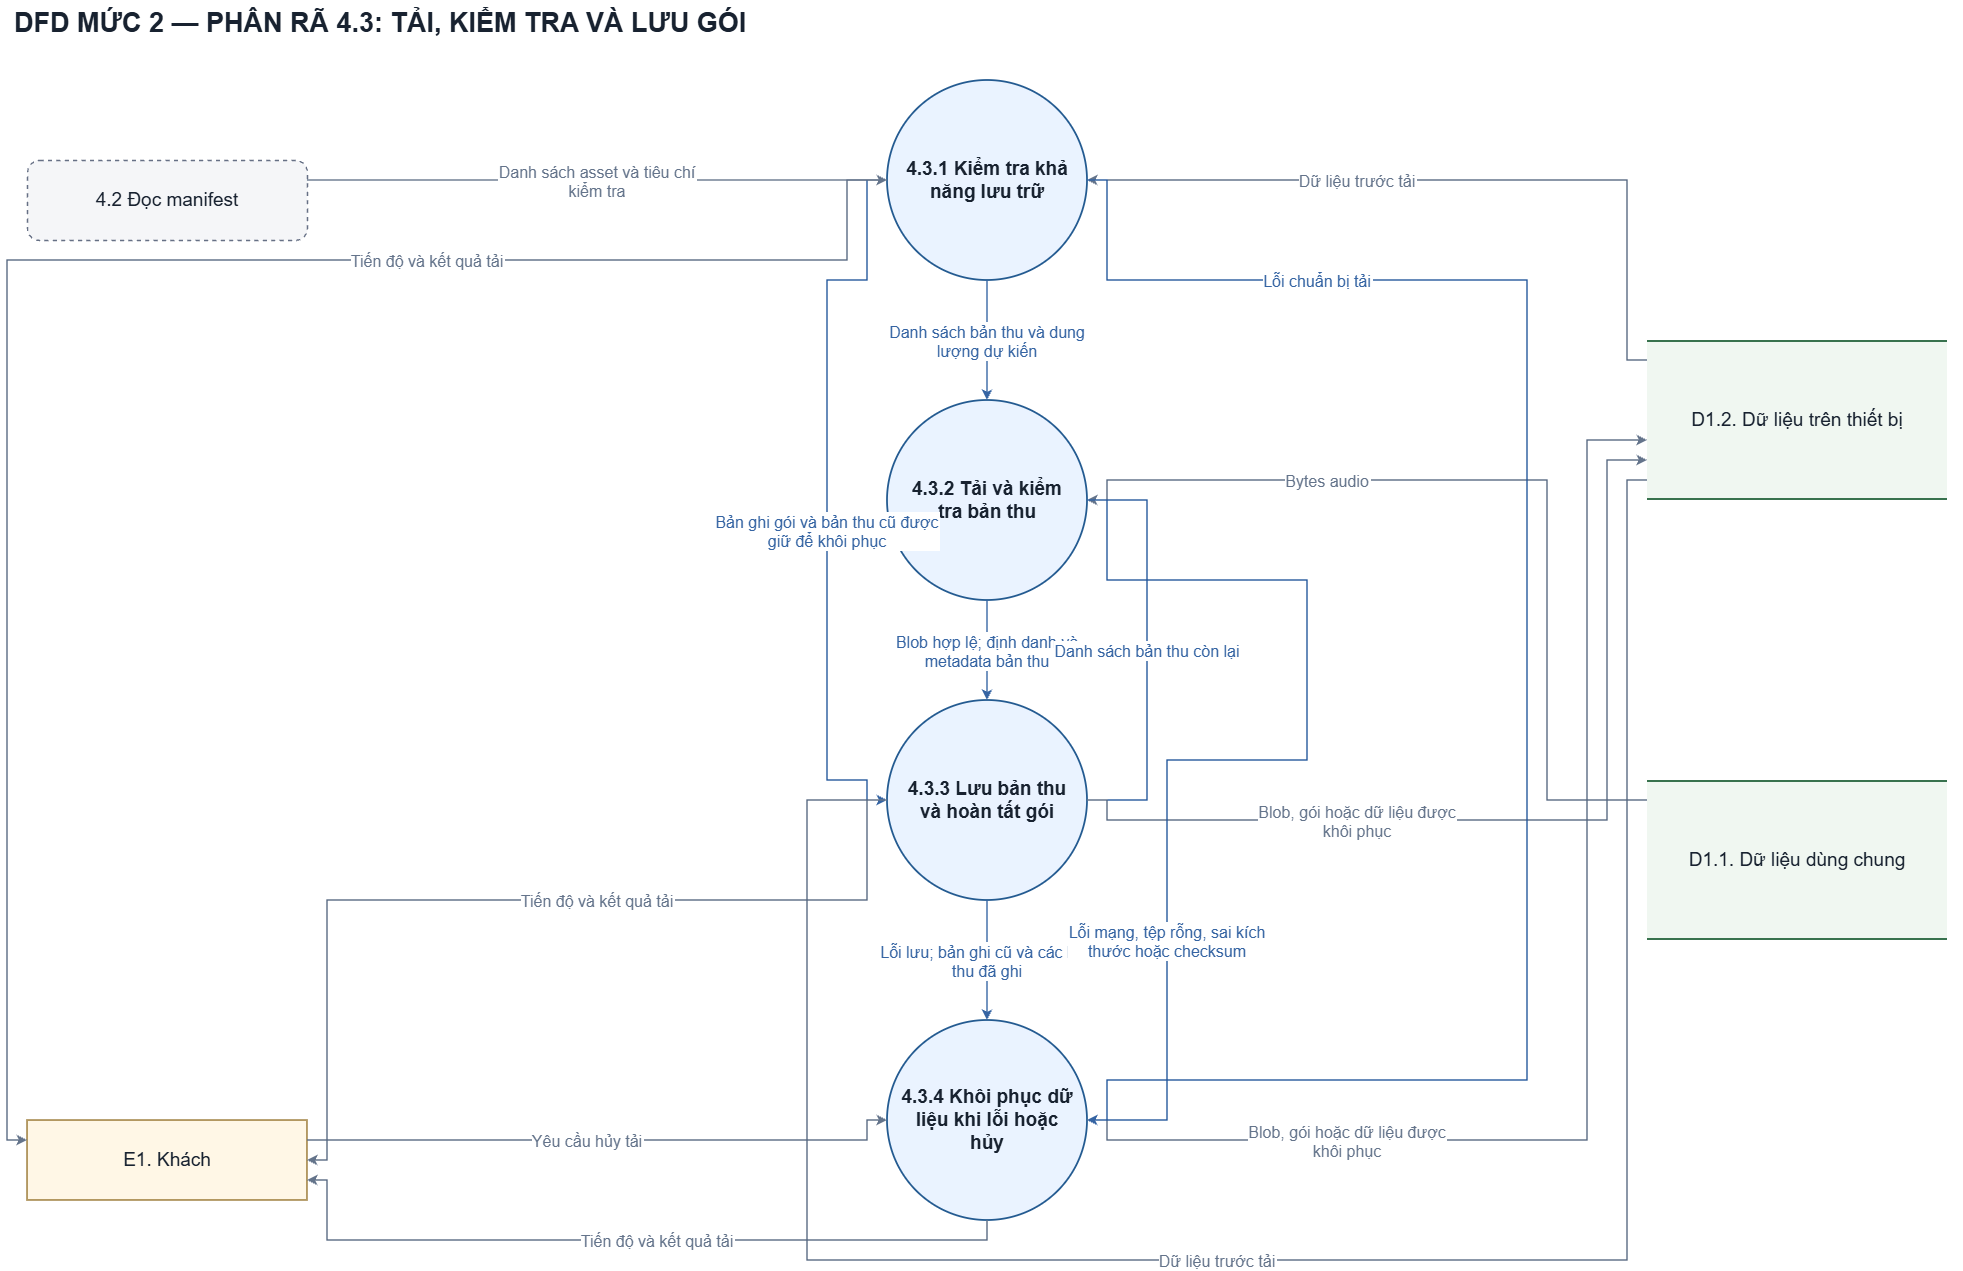

The diagram above was exported from draw.io. Its source (the exported page's mxGraphModel, read from the mxfile embedded in the PNG):
<mxGraphModel dx="2575" dy="1403" grid="1" gridSize="10" guides="1" tooltips="1" connect="1" arrows="1" fold="1" page="1" pageScale="1" pageWidth="2040" pageHeight="1320" background="#ffffff" math="0" shadow="0">
  <root>
    <mxCell id="0" />
    <mxCell id="1" parent="0" />
    <mxCell id="title" parent="1" style="fontFamily=Arial;fontColor=#182230;html=0;whiteSpace=wrap;text;align=left;fontSize=27;fontStyle=1;" value="DFD MỨC 2 — PHÂN RÃ 4.3: TẢI, KIỂM TRA VÀ LƯU GÓI" vertex="1">
      <mxGeometry height="55" width="1950" x="45" y="20" as="geometry" />
    </mxCell>
    <mxCell id="A" parent="1" style="fontFamily=Arial;fontColor=#182230;html=0;whiteSpace=wrap;fontSize=19;align=center;verticalAlign=middle;ellipse;aspect=fixed;fillColor=#eaf3ff;strokeColor=#245b91;strokeWidth=1.8;fontStyle=1;" value="4.3.1 Kiểm tra khả&#10;năng lưu trữ" vertex="1">
      <mxGeometry height="200" width="200" x="920" y="100" as="geometry" />
    </mxCell>
    <mxCell id="B" parent="1" style="fontFamily=Arial;fontColor=#182230;html=0;whiteSpace=wrap;fontSize=19;align=center;verticalAlign=middle;ellipse;aspect=fixed;fillColor=#eaf3ff;strokeColor=#245b91;strokeWidth=1.8;fontStyle=1;" value="4.3.2 Tải và kiểm&#10;tra bản thu" vertex="1">
      <mxGeometry height="200" width="200" x="920" y="420" as="geometry" />
    </mxCell>
    <mxCell id="C" parent="1" style="fontFamily=Arial;fontColor=#182230;html=0;whiteSpace=wrap;fontSize=19;align=center;verticalAlign=middle;ellipse;aspect=fixed;fillColor=#eaf3ff;strokeColor=#245b91;strokeWidth=1.8;fontStyle=1;" value="4.3.3 Lưu bản thu&#10;và hoàn tất gói" vertex="1">
      <mxGeometry height="200" width="200" x="920" y="720" as="geometry" />
    </mxCell>
    <mxCell id="D" parent="1" style="fontFamily=Arial;fontColor=#182230;html=0;whiteSpace=wrap;fontSize=19;align=center;verticalAlign=middle;ellipse;aspect=fixed;fillColor=#eaf3ff;strokeColor=#245b91;strokeWidth=1.8;fontStyle=1;" value="4.3.4 Khôi phục dữ&#10;liệu khi lỗi hoặc&#10;hủy" vertex="1">
      <mxGeometry height="200" width="200" x="920" y="1040" as="geometry" />
    </mxCell>
    <mxCell id="E1" parent="1" style="fontFamily=Arial;fontColor=#182230;html=0;whiteSpace=wrap;fontSize=19;align=center;verticalAlign=middle;fillColor=#fff7e6;strokeColor=#9a7833;strokeWidth=1.5;" value="E1. Khách" vertex="1">
      <mxGeometry height="80" width="280" x="60" y="1140" as="geometry" />
    </mxCell>
    <mxCell id="R42" parent="1" style="fontFamily=Arial;fontColor=#182230;html=0;whiteSpace=wrap;fontSize=19;align=center;verticalAlign=middle;rounded=1;dashed=1;fillColor=#f5f6f8;strokeColor=#667085;strokeWidth=1.4;" value="4.2 Đọc manifest" vertex="1">
      <mxGeometry height="80" width="280" x="60" y="180" as="geometry" />
    </mxCell>
    <mxCell id="DL" parent="1" style="fontFamily=Arial;fontColor=#182230;html=0;whiteSpace=wrap;fontSize=19;align=center;verticalAlign=middle;fillColor=#f0f7f1;strokeColor=none;" value="D1.2. Dữ liệu trên thiết bị" vertex="1">
      <mxGeometry height="160" width="300" x="1680" y="360" as="geometry" />
    </mxCell>
    <mxCell id="DL_top" parent="DL" style="fontFamily=Arial;fontColor=#182230;html=0;whiteSpace=wrap;fillColor=#38724e;strokeColor=none;" value="" vertex="1">
      <mxGeometry height="2" width="300" as="geometry" />
    </mxCell>
    <mxCell id="DL_bottom" parent="DL" style="fontFamily=Arial;fontColor=#182230;html=0;whiteSpace=wrap;fillColor=#38724e;strokeColor=none;" value="" vertex="1">
      <mxGeometry height="2" width="300" y="158" as="geometry" />
    </mxCell>
    <mxCell id="DS" parent="1" style="fontFamily=Arial;fontColor=#182230;html=0;whiteSpace=wrap;fontSize=19;align=center;verticalAlign=middle;fillColor=#f0f7f1;strokeColor=none;" value="D1.1. Dữ liệu dùng chung" vertex="1">
      <mxGeometry height="160" width="300" x="1680" y="800" as="geometry" />
    </mxCell>
    <mxCell id="DS_top" parent="DS" style="fontFamily=Arial;fontColor=#182230;html=0;whiteSpace=wrap;fillColor=#38724e;strokeColor=none;" value="" vertex="1">
      <mxGeometry height="2" width="300" as="geometry" />
    </mxCell>
    <mxCell id="DS_bottom" parent="DS" style="fontFamily=Arial;fontColor=#182230;html=0;whiteSpace=wrap;fillColor=#38724e;strokeColor=none;" value="" vertex="1">
      <mxGeometry height="2" width="300" y="158" as="geometry" />
    </mxCell>
    <mxCell id="flow_0" edge="1" parent="1" source="R42" style="edgeStyle=none;rounded=0;html=0;fontFamily=Arial;fontSize=16;fontColor=#64748b;strokeColor=#64748b;strokeWidth=1.5;endArrow=classic;endFill=1;startArrow=none;labelBackgroundColor=#ffffff;exitPerimeter=0;entryPerimeter=0;exitX=1.0;exitY=0.25;entryX=0.0;entryY=0.5;" target="A" value="Danh sách asset và tiêu chí&#10;kiểm tra">
      <mxGeometry relative="1" as="geometry">
        <mxPoint as="offset" />
      </mxGeometry>
    </mxCell>
    <mxCell id="flow_7" edge="1" parent="1" source="B" style="edgeStyle=none;rounded=0;html=0;fontFamily=Arial;fontSize=16;fontColor=#3564a3;strokeColor=#3564a3;strokeWidth=1.5;endArrow=classic;endFill=1;startArrow=none;labelBackgroundColor=#ffffff;exitPerimeter=0;entryPerimeter=0;exitX=0.5;exitY=1.0;entryX=0.5;entryY=0.0;" target="C" value="Blob hợp lệ; định danh và&#10;metadata bản thu">
      <mxGeometry relative="1" as="geometry">
        <mxPoint as="offset" />
      </mxGeometry>
    </mxCell>
    <mxCell id="flow_9" edge="1" parent="1" source="C" style="edgeStyle=none;rounded=0;html=0;fontFamily=Arial;fontSize=16;fontColor=#3564a3;strokeColor=#3564a3;strokeWidth=1.5;endArrow=classic;endFill=1;startArrow=none;labelBackgroundColor=#ffffff;exitPerimeter=0;entryPerimeter=0;exitX=1.0;exitY=0.5;entryX=1.0;entryY=0.5;" target="B" value="Danh sách bản thu còn lại">
      <mxGeometry relative="1" as="geometry">
        <mxPoint as="offset" />
        <Array as="points">
          <mxPoint x="1180" y="820" />
          <mxPoint x="1180" y="520" />
        </Array>
      </mxGeometry>
    </mxCell>
    <mxCell id="flow_12" edge="1" parent="1" source="E1" style="edgeStyle=none;rounded=0;html=0;fontFamily=Arial;fontSize=16;fontColor=#64748b;strokeColor=#64748b;strokeWidth=1.5;endArrow=classic;endFill=1;startArrow=none;labelBackgroundColor=#ffffff;exitPerimeter=0;entryPerimeter=0;exitX=1.0;exitY=0.25;entryX=0.0;entryY=0.5;" target="D" value="Yêu cầu hủy tải">
      <mxGeometry relative="1" as="geometry">
        <mxPoint x="-20" as="offset" />
        <Array as="points">
          <mxPoint x="900" y="1160" />
          <mxPoint x="900" y="1140" />
        </Array>
      </mxGeometry>
    </mxCell>
    <mxCell id="flow_16" edge="1" parent="1" source="D" style="edgeStyle=none;rounded=0;html=0;fontFamily=Arial;fontSize=16;fontColor=#64748b;strokeColor=#64748b;strokeWidth=1.5;endArrow=classic;endFill=1;startArrow=none;labelBackgroundColor=#ffffff;exitPerimeter=0;entryPerimeter=0;exitX=0.5;exitY=1.0;entryX=1.0;entryY=0.75;" target="E1" value="Tiến độ và kết quả tải">
      <mxGeometry relative="1" as="geometry">
        <mxPoint x="30" as="offset" />
        <Array as="points">
          <mxPoint x="1020" y="1260" />
          <mxPoint x="360" y="1260" />
          <mxPoint x="360" y="1200" />
        </Array>
      </mxGeometry>
    </mxCell>
    <mxCell id="flow_1" edge="1" parent="1" source="A" style="edgeStyle=none;rounded=0;html=0;fontFamily=Arial;fontSize=16;fontColor=#3564a3;strokeColor=#3564a3;strokeWidth=1.5;endArrow=classic;endFill=1;startArrow=none;labelBackgroundColor=#ffffff;exitPerimeter=0;entryPerimeter=0;exitX=0.5;exitY=1.0;entryX=0.5;entryY=0.0;" target="B" value="Danh sách bản thu và dung&#10;lượng dự kiến">
      <mxGeometry relative="1" as="geometry">
        <mxPoint as="offset" />
      </mxGeometry>
    </mxCell>
    <mxCell id="flow_11" edge="1" parent="1" source="C" style="edgeStyle=none;rounded=0;html=0;fontFamily=Arial;fontSize=16;fontColor=#3564a3;strokeColor=#3564a3;strokeWidth=1.5;endArrow=classic;endFill=1;startArrow=none;labelBackgroundColor=#ffffff;exitPerimeter=0;entryPerimeter=0;exitX=0.5;exitY=1.0;entryX=0.5;entryY=0.0;" target="D" value="Lỗi lưu; bản ghi cũ và các bản&#10;thu đã ghi">
      <mxGeometry relative="1" as="geometry">
        <mxPoint as="offset" />
      </mxGeometry>
    </mxCell>
    <mxCell id="flow_2" edge="1" parent="1" source="DL" style="edgeStyle=none;rounded=0;html=0;fontFamily=Arial;fontSize=16;fontColor=#64748b;strokeColor=#64748b;strokeWidth=1.5;endArrow=classic;endFill=1;startArrow=none;labelBackgroundColor=#ffffff;exitPerimeter=0;entryPerimeter=0;exitX=0.0;exitY=0.125;entryX=1.0;entryY=0.5;" target="A" value="Dữ liệu trước tải">
      <mxGeometry relative="1" as="geometry">
        <mxPoint x="-100" as="offset" />
        <Array as="points">
          <mxPoint x="1660" y="380" />
          <mxPoint x="1660" y="200" />
        </Array>
      </mxGeometry>
    </mxCell>
    <mxCell id="flow_3" edge="1" parent="1" source="DL" style="edgeStyle=none;rounded=0;html=0;fontFamily=Arial;fontSize=16;fontColor=#64748b;strokeColor=#64748b;strokeWidth=1.5;endArrow=classic;endFill=1;startArrow=none;labelBackgroundColor=#ffffff;exitPerimeter=0;entryPerimeter=0;exitX=0.0;exitY=0.875;entryX=0.0;entryY=0.5;" target="C" value="Dữ liệu trước tải">
      <mxGeometry relative="1" as="geometry">
        <mxPoint x="-130" as="offset" />
        <Array as="points">
          <mxPoint x="1660" y="500" />
          <mxPoint x="1660" y="1280" />
          <mxPoint x="840" y="1280" />
          <mxPoint x="840" y="820" />
        </Array>
      </mxGeometry>
    </mxCell>
    <mxCell id="flow_10" edge="1" parent="1" source="C" style="edgeStyle=none;rounded=0;html=0;fontFamily=Arial;fontSize=16;fontColor=#64748b;strokeColor=#64748b;strokeWidth=1.5;endArrow=classic;endFill=1;startArrow=none;labelBackgroundColor=#ffffff;exitPerimeter=0;entryPerimeter=0;exitX=1.0;exitY=0.5;entryX=0.0;entryY=0.75;" target="DL" value="Blob, gói hoặc dữ liệu được&#10;khôi phục">
      <mxGeometry relative="1" as="geometry">
        <mxPoint x="-180" as="offset" />
        <Array as="points">
          <mxPoint x="1140" y="820" />
          <mxPoint x="1140" y="840" />
          <mxPoint x="1640" y="840" />
          <mxPoint x="1640" y="480" />
        </Array>
      </mxGeometry>
    </mxCell>
    <mxCell id="flow_6" edge="1" parent="1" source="DS" style="edgeStyle=none;rounded=0;html=0;fontFamily=Arial;fontSize=16;fontColor=#64748b;strokeColor=#64748b;strokeWidth=1.5;endArrow=classic;endFill=1;startArrow=none;labelBackgroundColor=#ffffff;exitPerimeter=0;entryPerimeter=0;exitX=0.0;exitY=0.125;entryX=1.0;entryY=0.5;" target="B" value="Bytes audio">
      <mxGeometry relative="1" as="geometry">
        <mxPoint x="-190" as="offset" />
        <Array as="points">
          <mxPoint x="1580" y="820" />
          <mxPoint x="1580" y="500" />
          <mxPoint x="1140" y="500" />
          <mxPoint x="1140" y="520" />
        </Array>
      </mxGeometry>
    </mxCell>
    <mxCell id="flow_4" edge="1" parent="1" source="A" style="edgeStyle=none;rounded=0;html=0;fontFamily=Arial;fontSize=16;fontColor=#3564a3;strokeColor=#3564a3;strokeWidth=1.5;endArrow=classic;endFill=1;startArrow=none;labelBackgroundColor=#ffffff;exitPerimeter=0;entryPerimeter=0;exitX=0.0;exitY=0.5;entryX=0.0;entryY=0.5;" target="C" value="Bản ghi gói và bản thu cũ được&#10;giữ để khôi phục">
      <mxGeometry relative="1" as="geometry">
        <mxPoint y="40" as="offset" />
        <Array as="points">
          <mxPoint x="900" y="200" />
          <mxPoint x="900" y="300" />
          <mxPoint x="860" y="300" />
          <mxPoint x="860" y="800" />
          <mxPoint x="900" y="800" />
          <mxPoint x="900" y="820" />
        </Array>
      </mxGeometry>
    </mxCell>
    <mxCell id="flow_8" edge="1" parent="1" source="B" style="edgeStyle=none;rounded=0;html=0;fontFamily=Arial;fontSize=16;fontColor=#3564a3;strokeColor=#3564a3;strokeWidth=1.5;endArrow=classic;endFill=1;startArrow=none;labelBackgroundColor=#ffffff;exitPerimeter=0;entryPerimeter=0;exitX=1.0;exitY=0.5;entryX=1.0;entryY=0.5;" target="D" value="Lỗi mạng, tệp rỗng, sai kích&#10;thước hoặc checksum">
      <mxGeometry relative="1" as="geometry">
        <mxPoint x="-90" y="180" as="offset" />
        <Array as="points">
          <mxPoint x="1140" y="520" />
          <mxPoint x="1140" y="600" />
          <mxPoint x="1340" y="600" />
          <mxPoint x="1340" y="780" />
          <mxPoint x="1200" y="780" />
          <mxPoint x="1200" y="1140" />
        </Array>
      </mxGeometry>
    </mxCell>
    <mxCell id="flow_15" edge="1" parent="1" source="C" style="edgeStyle=none;rounded=0;html=0;fontFamily=Arial;fontSize=16;fontColor=#64748b;strokeColor=#64748b;strokeWidth=1.5;endArrow=classic;endFill=1;startArrow=none;labelBackgroundColor=#ffffff;exitPerimeter=0;entryPerimeter=0;exitX=0.0;exitY=0.5;entryX=1.0;entryY=0.5;" target="E1" value="Tiến độ và kết quả tải">
      <mxGeometry relative="1" as="geometry">
        <mxPoint x="80" as="offset" />
        <Array as="points">
          <mxPoint x="900" y="820" />
          <mxPoint x="900" y="920" />
          <mxPoint x="360" y="920" />
          <mxPoint x="360" y="1180" />
        </Array>
      </mxGeometry>
    </mxCell>
    <mxCell id="flow_13" edge="1" parent="1" source="D" style="edgeStyle=none;rounded=0;html=0;fontFamily=Arial;fontSize=16;fontColor=#64748b;strokeColor=#64748b;strokeWidth=1.5;endArrow=classic;endFill=1;startArrow=none;labelBackgroundColor=#ffffff;exitPerimeter=0;entryPerimeter=0;exitX=1.0;exitY=0.5;entryX=0.0;entryY=0.625;" target="DL" value="Blob, gói hoặc dữ liệu được&#10;khôi phục">
      <mxGeometry relative="1" as="geometry">
        <mxPoint x="-240" y="120" as="offset" />
        <Array as="points">
          <mxPoint x="1140" y="1140" />
          <mxPoint x="1140" y="1160" />
          <mxPoint x="1620" y="1160" />
          <mxPoint x="1620" y="460" />
        </Array>
      </mxGeometry>
    </mxCell>
    <mxCell id="flow_5" edge="1" parent="1" source="A" style="edgeStyle=none;rounded=0;html=0;fontFamily=Arial;fontSize=16;fontColor=#3564a3;strokeColor=#3564a3;strokeWidth=1.5;endArrow=classic;endFill=1;startArrow=none;labelBackgroundColor=#ffffff;exitPerimeter=0;entryPerimeter=0;exitX=1.0;exitY=0.5;entryX=1.0;entryY=0.5;" target="D" value="Lỗi chuẩn bị tải">
      <mxGeometry relative="1" as="geometry">
        <mxPoint x="-210" y="-370" as="offset" />
        <Array as="points">
          <mxPoint x="1140" y="200" />
          <mxPoint x="1140" y="300" />
          <mxPoint x="1560" y="300" />
          <mxPoint x="1560" y="1100" />
          <mxPoint x="1140" y="1100" />
          <mxPoint x="1140" y="1140" />
        </Array>
      </mxGeometry>
    </mxCell>
    <mxCell id="flow_14" edge="1" parent="1" source="A" style="edgeStyle=none;rounded=0;html=0;fontFamily=Arial;fontSize=16;fontColor=#64748b;strokeColor=#64748b;strokeWidth=1.5;endArrow=classic;endFill=1;startArrow=none;labelBackgroundColor=#ffffff;exitPerimeter=0;entryPerimeter=0;exitX=0.0;exitY=0.5;entryX=0.0;entryY=0.25;" target="E1" value="Tiến độ và kết quả tải">
      <mxGeometry relative="1" as="geometry">
        <mxPoint x="390" as="offset" />
        <Array as="points">
          <mxPoint x="880" y="200" />
          <mxPoint x="880" y="280" />
          <mxPoint x="40" y="280" />
          <mxPoint x="40" y="1160" />
        </Array>
      </mxGeometry>
    </mxCell>
  </root>
</mxGraphModel>